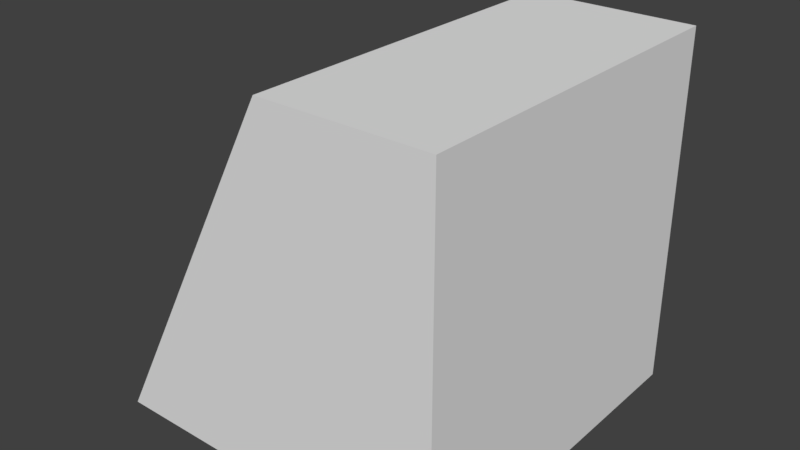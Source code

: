 # Source: Dart_Tower_L1.blend  (saved by Blender 2.79.0; exported with 4.5.12 LTS)
import bpy
from mathutils import Matrix  # noqa: F401  (used for matrix-valued properties, if any)

bpy.ops.wm.read_factory_settings(use_empty=True)
scene = bpy.context.scene
scene.name = 'Scene'

# ---- collections
col_collection_1 = bpy.data.collections.new('Collection 1'); scene.collection.children.link(col_collection_1)

# ---- world
world_world = bpy.data.worlds.new('World'); scene.world = world_world
world_world.color = (0.05088, 0.05088, 0.05088)
world_world.use_sun_shadow = False
world_world.sun_shadow_jitter_overblur = 0.0
world_world.cycles.sampling_method = 'MANUAL'

# ---- meshes
me_cube_010 = bpy.data.meshes.new('Cube.010')
me_cube_010.from_pydata([(-1.0, -1.0, 0.000374), (0.06565, -1.0, 2.0), (-1.0, 1.0, 0.000374), (0.06565, 1.0, 2.0), (1.0, -1.0, 0.000374), (1.0, -1.0, 2.0), (1.0, 1.0, 0.000374), (1.0, 1.0, 2.0)], [], [(0, 1, 3, 2), (2, 3, 7, 6), (6, 7, 5, 4), (4, 5, 1, 0), (2, 6, 4, 0), (7, 3, 1, 5)])
me_cube_010.use_remesh_preserve_volume = False
me_cube_010.use_remesh_preserve_attributes = False
me_cube_010.use_mirror_vertex_groups = False
me_cube_010.update()

# ---- objects
ob_cube = bpy.data.objects.new('Cube', me_cube_010)

# ---- transforms, parenting, visibility, modifiers, constraints
ob_cube.location = (0.0, 0.0, 0.0)
ob_cube.lineart.crease_threshold = 0.0

# ---- collection membership
col_collection_1.objects.link(ob_cube)

# ---- scene / render settings (as saved in the file)
scene.frame_start = 1; scene.frame_end = 250; scene.frame_set(1)
scene.render.engine = 'BLENDER_EEVEE_NEXT'
scene.render.resolution_percentage = 50
scene.render.dither_intensity = 0.0
scene.cycles.use_denoising = False
scene.cycles.samples = 128
scene.cycles.sampling_pattern = 'TABULATED_SOBOL'
scene.cycles.use_adaptive_sampling = False
scene.cycles.use_light_tree = False
scene.cycles.blur_glossy = 0.0
scene.cycles.sample_clamp_indirect = 0.0
scene.view_settings.view_transform = 'Standard'
bpy.context.view_layer.update()

# ---- added for rendering (the .blend has no active camera and no usable light): camera, sun
cam_auto = bpy.data.cameras.new('AutoCamera')
cam_auto.lens = 50.0
cam_auto.sensor_width = 36.0
cam_auto.clip_end = 1000.0
ob_auto_camera = bpy.data.objects.new('AutoCamera', cam_auto)
scene.collection.objects.link(ob_auto_camera)
ob_auto_camera.location = (3.20507, -3.84609, 3.56443)
ob_auto_camera.rotation_euler = (1.09748, -7.21219e-08, 0.694738)
scene.camera = ob_auto_camera
light_auto_sun = bpy.data.lights.new('AutoSun', 'SUN')
light_auto_sun.energy = 3.0
light_auto_sun.angle = 0.0523599
ob_auto_sun = bpy.data.objects.new('AutoSun', light_auto_sun)
scene.collection.objects.link(ob_auto_sun)
ob_auto_sun.rotation_euler = (0.872665, 0.174533, 0.523599)
bpy.context.view_layer.update()
